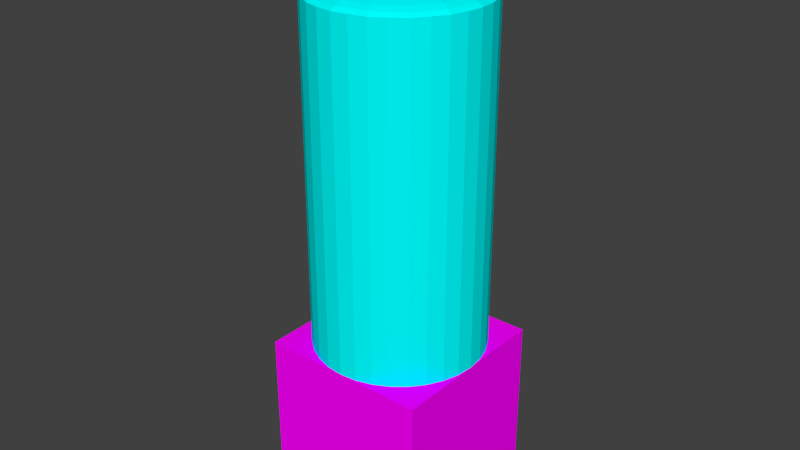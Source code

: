 # Source: tank-small.blend  (saved by Blender 2.69.0; exported with 4.5.12 LTS)
import bpy
from mathutils import Matrix  # noqa: F401  (used for matrix-valued properties, if any)

bpy.ops.wm.read_factory_settings(use_empty=True)
scene = bpy.context.scene
scene.name = 'Scene'

# ---- collections
col_collection_1 = bpy.data.collections.new('Collection 1'); scene.collection.children.link(col_collection_1)

# ---- images (referenced by path relative to the original .blend; pixels are not part of the script)
import os
ASSET_DIR = os.environ.get("B2B_ASSET_DIR", "")  # directory of the original .blend (textures are referenced by path, not embedded)
HERE = os.path.dirname(os.path.abspath(__file__))  # packed textures are extracted next to this script under _unpacked/

def load_image(name, relpath, width, height, colorspace="sRGB"):
    """Load a texture the original file referenced (path relative to the .blend, or extracted next to this script)."""
    p = next((c for c in (os.path.join(HERE, relpath), os.path.join(ASSET_DIR, relpath)) if relpath and os.path.exists(c)), "")
    if p:
        img = bpy.data.images.load(p, check_existing=True)
        img.name = name
    else:  # same state as the original file: an image datablock whose file is absent (Cycles renders it pink)
        img = bpy.data.images.new(name, width, height)
        img.source = "FILE"
        img.filepath = "//" + (relpath or name)
    img.colorspace_settings.name = colorspace
    return img
img_metal_smooth_silver_png_001 = load_image('metal-smooth-silver.png.001', 'metal-smooth-silver.png', 1024, 1024, 'sRGB')
img_metal_smooth_dark_png_001 = load_image('metal-smooth-dark.png.001', 'metal-smooth-dark.png', 1024, 1024, 'sRGB')
img_cement_regolith_png_001 = load_image('cement-regolith.png.001', 'cement-regolith.png', 1024, 1024, 'sRGB')

# ---- materials (node trees are filled in below, after node groups)
mat_metal_smooth_silver = bpy.data.materials.new('metal-smooth-silver')
mat_metal_smooth_silver.alpha_threshold = 0.0
mat_metal_smooth_silver.roughness = 0.5
mat_metal_smooth_silver.line_color = (0.0, 0.0, 0.0, 1.0)
mat_metal_smooth_dark = bpy.data.materials.new('metal-smooth-dark')
mat_metal_smooth_dark.alpha_threshold = 0.0
mat_metal_smooth_dark.roughness = 0.5
mat_metal_smooth_dark.line_color = (0.0, 0.0, 0.0, 1.0)
mat_cyan = bpy.data.materials.new('cyan')
mat_cyan.alpha_threshold = 0.0
mat_cyan.roughness = 0.5
mat_cyan.line_color = (0.0, 0.0, 0.0, 1.0)
mat_cement_regolith = bpy.data.materials.new('cement-regolith')
mat_cement_regolith.alpha_threshold = 0.0
mat_cement_regolith.roughness = 0.5
mat_cement_regolith.line_color = (0.0, 0.0, 0.0, 1.0)

# ---- material node trees
mat_metal_smooth_silver.use_nodes = True; mat_metal_smooth_silver.node_tree.nodes.clear()
_N = mat_metal_smooth_silver.node_tree.nodes; _L = mat_metal_smooth_silver.node_tree.links
n0 = _N.new('ShaderNodeOutputMaterial'); n0.name = 'Material Output'; n0.location = (300, 300)
n1 = _N.new('ShaderNodeBsdfDiffuse'); n1.name = 'Diffuse BSDF'; n1.location = (10, 300)
n2 = _N.new('ShaderNodeTexImage'); n2.name = 'Image Texture'; n2.location = (-176, 288)
n2.width = 140
n2.image = img_metal_smooth_silver_png_001
_L.new(n1.outputs[0], n0.inputs[0])
_L.new(n2.outputs[0], n1.inputs[0])
n0.is_active_output = True
mat_metal_smooth_dark.use_nodes = True; mat_metal_smooth_dark.node_tree.nodes.clear()
_N = mat_metal_smooth_dark.node_tree.nodes; _L = mat_metal_smooth_dark.node_tree.links
n0 = _N.new('ShaderNodeOutputMaterial'); n0.name = 'Material Output'; n0.location = (300, 300)
n1 = _N.new('ShaderNodeBsdfDiffuse'); n1.name = 'Diffuse BSDF'; n1.location = (10, 300)
n2 = _N.new('ShaderNodeTexImage'); n2.name = 'Image Texture'; n2.location = (-185, 291)
n2.width = 140
n2.image = img_metal_smooth_dark_png_001
_L.new(n1.outputs[0], n0.inputs[0])
_L.new(n2.outputs[0], n1.inputs[0])
n0.is_active_output = True
mat_cyan.use_nodes = True; mat_cyan.node_tree.nodes.clear()
_N = mat_cyan.node_tree.nodes; _L = mat_cyan.node_tree.links
n0 = _N.new('ShaderNodeOutputMaterial'); n0.name = 'Material Output'; n0.location = (300, 300)
n1 = _N.new('ShaderNodeBsdfDiffuse'); n1.name = 'Diffuse BSDF'; n1.location = (10, 300)
n1.inputs[0].default_value = (0.0, 1.0, 1.0, 1.0)
_L.new(n1.outputs[0], n0.inputs[0])
n0.is_active_output = True
mat_cement_regolith.use_nodes = True; mat_cement_regolith.node_tree.nodes.clear()
_N = mat_cement_regolith.node_tree.nodes; _L = mat_cement_regolith.node_tree.links
n0 = _N.new('ShaderNodeOutputMaterial'); n0.name = 'Material Output'; n0.location = (300, 300)
n1 = _N.new('ShaderNodeBsdfDiffuse'); n1.name = 'Diffuse BSDF'; n1.location = (10, 300)
n2 = _N.new('ShaderNodeTexImage'); n2.name = 'Image Texture'; n2.location = (-195, 287)
n2.width = 140
n2.image = img_cement_regolith_png_001
_L.new(n1.outputs[0], n0.inputs[0])
_L.new(n2.outputs[0], n1.inputs[0])
n0.is_active_output = True

# ---- world
world_world = bpy.data.worlds.new('World'); scene.world = world_world
world_world.color = (0.05088, 0.05088, 0.05088)
world_world.use_sun_shadow = False
world_world.sun_shadow_jitter_overblur = 0.0
world_world.cycles.sampling_method = 'MANUAL'
world_world.cycles.sample_map_resolution = 256

# ---- meshes
me_cube = bpy.data.meshes.new('Cube')
me_cube.from_pydata([], [], [])
me_cube.use_remesh_preserve_volume = False
me_cube.use_remesh_preserve_attributes = False
me_cube.use_mirror_vertex_groups = False
me_cube.update()
me_cylinder_015 = bpy.data.meshes.new('Cylinder.015')
me_cylinder_015.from_pydata([(2.333, 1.0, -8.219), (2.333, 1.0, -6.219), (3.199, 0.5, -8.219), (3.199, 0.5, -6.219), (3.199, -0.5, -8.219), (3.199, -0.5, -6.219), (2.333, -1.0, -8.219), (2.333, -1.0, -6.219), (1.467, -0.5, -8.219), (1.467, -0.5, -6.219), (1.467, 0.5, -8.219), (1.467, 0.5, -6.219), (2.341, 0.694, -6.549), (2.341, 0.694, -1.744), (2.607, 0.6412, -6.549), (2.607, 0.6412, -1.744), (2.832, 0.4907, -6.549), (2.832, 0.4907, -1.744), (2.982, 0.2656, -6.549), (2.982, 0.2656, -1.744), (3.035, -2.255e-08, -6.549), (3.035, -2.255e-08, -1.744), (2.982, -0.2656, -6.549), (2.982, -0.2656, -1.744), (2.832, -0.4907, -6.549), (2.832, -0.4907, -1.744), (2.607, -0.6412, -6.549), (2.607, -0.6412, -1.744), (2.341, -0.694, -6.549), (2.341, -0.694, -1.744), (2.076, -0.6412, -6.549), (2.076, -0.6412, -1.744), (1.85, -0.4907, -6.549), (1.85, -0.4907, -1.744), (1.7, -0.2656, -6.549), (1.7, -0.2656, -1.744), (1.647, 1.606e-08, -6.549), (1.647, 1.606e-08, -1.744), (1.7, 0.2656, -6.549), (1.7, 0.2656, -1.744), (1.85, 0.4907, -6.549), (1.85, 0.4907, -1.744), (2.076, 0.6412, -6.549), (2.076, 0.6412, -1.744), (0.2688, 0.694, 10.01), (0.2688, 0.694, 0.4018), (0.003212, 0.6412, 10.01), (0.003212, 0.6412, 0.4018), (-0.2219, 0.4907, 10.01), (-0.2219, 0.4907, 0.4018), (-0.3724, 0.2656, 10.01), (-0.3724, 0.2656, 0.4018), (-0.4252, -2.255e-08, 10.01), (-0.4252, -2.255e-08, 0.4018), (-0.3724, -0.2656, 10.01), (-0.3724, -0.2656, 0.4018), (-0.2219, -0.4907, 10.01), (-0.2219, -0.4907, 0.4018), (0.003212, -0.6412, 10.01), (0.003212, -0.6412, 0.4018), (0.2688, -0.694, 10.01), (0.2688, -0.694, 0.4018), (0.5344, -0.6412, 10.01), (0.5344, -0.6412, 0.4018), (0.7595, -0.4907, 10.01), (0.7595, -0.4907, 0.4018), (0.91, -0.2656, 10.01), (0.91, -0.2656, 0.4018), (0.9628, 1.606e-08, 10.01), (0.9628, 1.606e-08, 0.4018), (0.91, 0.2656, 10.01), (0.91, 0.2656, 0.4018), (0.7595, 0.4907, 10.01), (0.7595, 0.4907, 0.4018), (0.5344, 0.6412, 10.01), (0.5344, 0.6412, 0.4018), (0.2771, 1.0, 11.82), (0.2771, 1.0, 9.597), (-0.5889, 0.5, 11.82), (-0.5889, 0.5, 9.597), (-0.5889, -0.5, 11.82), (-0.5889, -0.5, 9.597), (0.2771, -1.0, 11.82), (0.2771, -1.0, 9.597), (1.143, -0.5, 11.82), (1.143, -0.5, 9.597), (1.143, 0.5, 11.82), (1.143, 0.5, 9.597), (0.2007, 0.8698, -0.5657), (3.68, 0.8698, -0.5657), (0.2007, 0.8036, -1.846), (3.68, 0.8036, -1.846), (0.2007, 0.6151, -2.932), (3.68, 0.6151, -2.932), (0.2007, 0.3329, -3.658), (3.68, 0.3329, -3.658), (0.2007, -3.024e-08, -3.912), (3.68, -3.024e-08, -3.912), (0.2007, -0.3329, -3.658), (3.68, -0.3329, -3.658), (0.2007, -0.6151, -2.932), (3.68, -0.6151, -2.932), (0.2007, -0.8036, -1.846), (3.68, -0.8036, -1.846), (0.2007, -0.8698, -0.5657), (3.68, -0.8698, -0.5657), (0.2007, -0.8036, 0.7151), (3.68, -0.8036, 0.7151), (0.2007, -0.6151, 1.801), (3.68, -0.6151, 1.801), (0.2007, -0.3329, 2.526), (3.68, -0.3329, 2.526), (0.2007, 1.815e-08, 2.781), (3.68, 1.815e-08, 2.781), (0.2007, 0.3329, 2.526), (3.68, 0.3329, 2.526), (0.2007, 0.6151, 1.801), (3.68, 0.6151, 1.801), (0.2007, 0.8036, 0.7151), (3.68, 0.8036, 0.7151), (3.961, 1.101, -0.5657), (3.961, 1.017, -2.186), (3.961, 0.7782, -3.56), (3.961, 0.4212, -4.478), (3.961, -4.073e-08, -4.8), (3.961, -0.4212, -4.478), (3.961, -0.7782, -3.56), (3.961, -1.017, -2.186), (3.961, -1.101, -0.5657), (3.961, -1.017, 1.055), (3.961, -0.7782, 2.429), (3.961, -0.4212, 3.347), (3.961, 2.05e-08, 3.669), (3.961, 0.4212, 3.347), (3.961, 0.7782, 2.429), (3.961, 1.017, 1.055), (4.725, 1.101, -0.5657), (4.725, 1.017, -2.186), (4.725, 0.7782, -3.56), (4.725, 0.4212, -4.478), (4.725, -4.073e-08, -4.8), (4.725, -0.4212, -4.478), (4.725, -0.7782, -3.56), (4.725, -1.017, -2.186), (4.725, -1.101, -0.5657), (4.725, -1.017, 1.055), (4.725, -0.7782, 2.429), (4.725, -0.4212, 3.347), (4.725, 2.05e-08, 3.669), (4.725, 0.4212, 3.347), (4.725, 0.7782, 2.429), (4.725, 1.017, 1.055), (-2.238, 2.497, -0.5657), (-1.239, 2.497, -0.5657), (-2.238, 2.449, -2.44), (-1.239, 2.449, -2.44), (-2.238, 2.307, -4.242), (-1.239, 2.307, -4.242), (-2.238, 2.076, -5.903), (-1.239, 2.076, -5.903), (-2.238, 1.765, -7.358), (-1.239, 1.765, -7.358), (-2.238, 1.387, -8.553), (-1.239, 1.387, -8.553), (-2.238, 0.9555, -9.441), (-1.239, 0.9555, -9.441), (-2.238, 0.4871, -9.988), (-1.239, 0.4871, -9.988), (-2.238, 1.963e-07, -10.17), (-1.239, 1.963e-07, -10.17), (-2.238, -0.4871, -9.988), (-1.239, -0.4871, -9.988), (-2.238, -0.9555, -9.441), (-1.239, -0.9555, -9.441), (-2.238, -1.387, -8.553), (-1.239, -1.387, -8.553), (-2.238, -1.765, -7.358), (-1.239, -1.765, -7.358), (-2.238, -2.076, -5.903), (-1.239, -2.076, -5.903), (-2.238, -2.307, -4.242), (-1.239, -2.307, -4.242), (-2.238, -2.449, -2.44), (-1.239, -2.449, -2.44), (-2.238, -2.497, -0.5657), (-1.239, -2.497, -0.5657), (-2.238, -2.449, 1.308), (-1.239, -2.449, 1.308), (-2.238, -2.307, 3.111), (-1.239, -2.307, 3.111), (-2.238, -2.076, 4.771), (-1.239, -2.076, 4.771), (-2.238, -1.765, 6.227), (-1.239, -1.765, 6.227), (-2.238, -1.387, 7.422), (-1.239, -1.387, 7.422), (-2.238, -0.9555, 8.31), (-1.239, -0.9555, 8.31), (-2.238, -0.4871, 8.856), (-1.239, -0.4871, 8.856), (-2.238, 2.419e-06, 9.041), (-1.239, 2.419e-06, 9.041), (-2.238, 0.4871, 8.856), (-1.239, 0.4871, 8.856), (-2.238, 0.9555, 8.31), (-1.239, 0.9555, 8.31), (-2.238, 1.387, 7.422), (-1.239, 1.387, 7.422), (-2.238, 1.765, 6.227), (-1.239, 1.765, 6.227), (-2.238, 2.076, 4.771), (-1.239, 2.076, 4.771), (-2.238, 2.307, 3.111), (-1.239, 2.307, 3.111), (-2.238, 2.449, 1.308), (-1.239, 2.449, 1.308), (-1.239, 0.8739, -5.369), (0.1443, 0.8739, -5.369), (0.1443, -0.8739, -5.369), (-1.239, -0.8739, -5.369), (-1.239, -0.6053, -5.369), (-1.239, 0.8512, -5.369), (-1.239, -0.4871, -5.369), (-1.239, 0.4871, -5.369), (-1.239, -0.123, -5.369), (-1.239, 7.519e-07, -5.369), (-1.239, 0.3689, -5.369), (0.1443, 1.139, -4.947), (-1.239, 0.9555, -5.239), (-1.239, 1.139, -4.947), (0.4092, 0.8739, -4.947), (0.4092, -0.8739, -4.947), (0.1443, -1.139, -4.947), (-1.239, -1.139, -4.947), (-1.239, -0.9555, -5.239), (-1.239, -1.068, -5.06), (0.3877, 1.117, -4.864), (-1.239, 1.248, -3.928), (0.1443, 1.248, -3.928), (0.5189, 0.8739, -3.928), (0.5189, -0.8739, -3.928), (0.3877, -1.117, -4.864), (-1.239, -1.248, -3.928), (0.1443, -1.248, -3.928), (-1.239, 1.248, -3.133), (-1.239, 1.248, 2.797), (0.1443, 1.248, 2.797), (0.5189, -0.8739, 2.797), (0.5189, 0.8739, 2.797), (-1.239, -1.248, 2.002), (0.1443, -1.248, 2.797), (-1.239, -1.248, 2.797), (0.4092, 1.139, -3.928), (-1.239, 1.139, 3.816), (0.1443, 1.139, 3.816), (0.4092, 1.139, 2.797), (0.4092, -1.139, -3.928), (0.4092, -1.139, 2.797), (0.4092, -0.8739, 3.816), (0.4092, 0.8739, 3.816), (-1.239, -1.139, 3.816), (0.1443, -1.139, 3.816), (0.1443, 0.8739, 4.238), (-1.239, 0.9555, 4.108), (-1.239, 0.8739, 4.238), (-1.239, 1.068, 3.929), (0.3877, 1.117, 3.733), (0.3877, -1.117, 3.733), (0.1443, -0.8739, 4.238), (-1.239, -0.9555, 4.108), (-1.239, -0.8739, 4.238), (-1.239, 0.6053, 4.238), (-1.239, -0.8512, 4.238), (-1.239, -0.4871, 4.238), (-1.239, 0.4871, 4.238), (-1.239, 0.123, 4.238), (-1.239, 1.863e-06, 4.238), (-1.239, -0.3689, 4.238)], [], [(0, 1, 3, 2), (2, 3, 5, 4), (4, 5, 7, 6), (6, 7, 9, 8), (3, 1, 11, 9, 7, 5), (10, 11, 1, 0), (8, 9, 11, 10), (0, 2, 4, 6, 8, 10), (12, 13, 15, 14), (14, 15, 17, 16), (16, 17, 19, 18), (18, 19, 21, 20), (20, 21, 23, 22), (22, 23, 25, 24), (24, 25, 27, 26), (26, 27, 29, 28), (28, 29, 31, 30), (30, 31, 33, 32), (32, 33, 35, 34), (34, 35, 37, 36), (36, 37, 39, 38), (38, 39, 41, 40), (15, 13, 43, 41, 39, 37, 35, 33, 31, 29, 27, 25, 23, 21, 19, 17), (42, 43, 13, 12), (40, 41, 43, 42), (12, 14, 16, 18, 20, 22, 24, 26, 28, 30, 32, 34, 36, 38, 40, 42), (44, 45, 47, 46), (46, 47, 49, 48), (48, 49, 51, 50), (50, 51, 53, 52), (52, 53, 55, 54), (54, 55, 57, 56), (56, 57, 59, 58), (58, 59, 61, 60), (60, 61, 63, 62), (62, 63, 65, 64), (64, 65, 67, 66), (66, 67, 69, 68), (68, 69, 71, 70), (70, 71, 73, 72), (47, 45, 75, 73, 71, 69, 67, 65, 63, 61, 59, 57, 55, 53, 51, 49), (74, 75, 45, 44), (72, 73, 75, 74), (44, 46, 48, 50, 52, 54, 56, 58, 60, 62, 64, 66, 68, 70, 72, 74), (76, 77, 79, 78), (78, 79, 81, 80), (80, 81, 83, 82), (82, 83, 85, 84), (79, 77, 87, 85, 83, 81), (86, 87, 77, 76), (84, 85, 87, 86), (76, 78, 80, 82, 84, 86), (88, 89, 91, 90), (90, 91, 93, 92), (92, 93, 95, 94), (94, 95, 97, 96), (96, 97, 99, 98), (98, 99, 101, 100), (100, 101, 103, 102), (102, 103, 105, 104), (104, 105, 107, 106), (106, 107, 109, 108), (108, 109, 111, 110), (110, 111, 113, 112), (112, 113, 115, 114), (114, 115, 117, 116), (89, 119, 135, 120), (118, 119, 89, 88), (116, 117, 119, 118), (88, 90, 92, 94, 96, 98, 100, 102, 104, 106, 108, 110, 112, 114, 116, 118), (120, 135, 151, 136), (105, 103, 127, 128), (113, 111, 131, 132), (97, 95, 123, 124), (111, 109, 130, 131), (95, 93, 122, 123), (119, 117, 134, 135), (103, 101, 126, 127), (101, 99, 125, 126), (109, 107, 129, 130), (93, 91, 121, 122), (91, 89, 120, 121), (117, 115, 133, 134), (115, 113, 132, 133), (99, 97, 124, 125), (107, 105, 128, 129), (137, 136, 151, 150, 149, 148, 147, 146, 145, 144, 143, 142, 141, 140, 139, 138), (132, 131, 147, 148), (128, 127, 143, 144), (124, 123, 139, 140), (125, 124, 140, 141), (121, 120, 136, 137), (133, 132, 148, 149), (129, 128, 144, 145), (130, 129, 145, 146), (126, 125, 141, 142), (122, 121, 137, 138), (134, 133, 149, 150), (135, 134, 150, 151), (131, 130, 146, 147), (127, 126, 142, 143), (123, 122, 138, 139), (152, 153, 155, 154), (154, 155, 157, 156), (156, 157, 159, 158), (158, 159, 161, 160), (160, 161, 163, 162), (162, 163, 165, 164), (164, 165, 167, 166), (166, 167, 169, 168), (168, 169, 171, 170), (170, 171, 173, 172), (172, 173, 175, 174), (174, 175, 177, 176), (176, 177, 179, 178), (178, 179, 181, 180), (180, 181, 183, 182), (182, 183, 185, 184), (184, 185, 187, 186), (186, 187, 189, 188), (188, 189, 191, 190), (190, 191, 193, 192), (192, 193, 195, 194), (194, 195, 197, 196), (196, 197, 199, 198), (198, 199, 201, 200), (200, 201, 203, 202), (202, 203, 205, 204), (204, 205, 207, 206), (206, 207, 209, 208), (208, 209, 211, 210), (210, 211, 213, 212), (155, 153, 215, 213, 211, 209, 207, 205, 203, 201, 199, 197, 195, 193, 191, 189, 187, 185, 183, 181, 179, 177, 175, 173, 171, 169, 167, 165, 163, 161, 159, 157), (214, 215, 153, 152), (212, 213, 215, 214), (152, 154, 156, 158, 160, 162, 164, 166, 168, 170, 172, 174, 176, 178, 180, 182, 184, 186, 188, 190, 192, 194, 196, 198, 200, 202, 204, 206, 208, 210, 212, 214), (218, 226, 223, 221), (218, 222, 224, 225), (218, 225, 226), (218, 219, 220, 222), (216, 217, 218, 221), (239, 248, 247, 240), (238, 237, 244, 246), (244, 245, 246), (250, 251, 249, 243), (249, 242, 243), (268, 261, 267, 258), (250, 257, 267, 261), (247, 258, 267, 257), (262, 259, 266, 254), (248, 255, 266, 259), (246, 254, 266, 255), (238, 252, 236, 227), (239, 230, 236, 252), (217, 227, 236, 230), (218, 231, 241, 232), (240, 256, 241, 231), (243, 232, 241, 256), (250, 261, 260, 251), (268, 270, 269, 260), (260, 261, 268), (248, 259, 258, 247), (259, 262, 268, 258), (254, 246, 245, 253), (265, 263, 262, 253), (263, 264, 262), (262, 254, 253), (239, 252, 255, 248), (252, 238, 246, 255), (216, 228, 227, 217), (228, 229, 227), (238, 227, 229, 237), (240, 231, 230, 239), (231, 218, 217, 230), (232, 243, 242, 233), (235, 234, 218, 233), (234, 219, 218), (218, 232, 233), (247, 257, 256, 240), (257, 250, 243, 256), (262, 277, 273, 272), (262, 274, 275, 276), (262, 264, 271, 274), (270, 268, 262, 272), (262, 276, 277), (265, 253, 245, 244), (265, 244, 237, 263), (237, 229, 228, 263), (228, 216, 221, 264), (264, 263, 228), (221, 271, 264), (271, 221, 223, 274), (274, 223, 226, 275), (275, 226, 225, 276), (276, 225, 224, 277), (277, 224, 222, 273), (273, 222, 220, 272), (269, 270, 272, 219), (219, 234, 269), (272, 220, 219), (251, 234, 235, 249), (251, 260, 269, 234), (235, 233, 242, 249)])
me_cylinder_015.materials.append(mat_metal_smooth_silver)
me_cylinder_015.use_remesh_preserve_volume = False
me_cylinder_015.use_remesh_preserve_attributes = False
me_cylinder_015.use_mirror_vertex_groups = False
me_cylinder_015.update()
me_cylinder_009 = bpy.data.meshes.new('Cylinder.009')
me_cylinder_009.from_pydata([(-7.768e-09, 1.0, -1.0), (-7.768e-09, 1.0, 1.0), (0.866, 0.5, -1.0), (0.866, 0.5, 1.0), (0.866, -0.5, -1.0), (0.866, -0.5, 1.0), (-9.519e-08, -1.0, -1.0), (-9.519e-08, -1.0, 1.0), (-0.866, -0.5, -1.0), (-0.866, -0.5, 1.0), (-0.866, 0.5, -1.0), (-0.866, 0.5, 1.0)], [], [(0, 1, 3, 2), (2, 3, 5, 4), (4, 5, 7, 6), (6, 7, 9, 8), (3, 1, 11, 9, 7, 5), (10, 11, 1, 0), (8, 9, 11, 10), (0, 2, 4, 6, 8, 10)])
me_cylinder_009.materials.append(mat_metal_smooth_dark)
me_cylinder_009.use_remesh_preserve_volume = False
me_cylinder_009.use_remesh_preserve_attributes = False
me_cylinder_009.use_mirror_vertex_groups = False
me_cylinder_009.update()
me_cylinder_002 = bpy.data.meshes.new('Cylinder.002')
me_cylinder_002.from_pydata([(-0.1989, -3.533e-08, 0.932), (-0.3902, -3.533e-08, 0.9262), (-0.5664, -3.533e-08, 0.9167), (-0.721, -3.533e-08, 0.9041), (-0.8477, -3.533e-08, 0.8886), (-0.942, -3.533e-08, 0.871), (-1.0, -3.533e-08, 0.8518), (-0.1838, 0.07612, 0.932), (-0.3605, 0.1493, 0.9262), (-0.5233, 0.2168, 0.9167), (-0.6661, 0.2759, 0.9041), (-0.7832, 0.3244, 0.8886), (-0.8703, 0.3605, 0.871), (-0.9239, 0.3827, 0.8518), (-0.1407, 0.1407, 0.932), (-0.2759, 0.2759, 0.9262), (-0.4005, 0.4005, 0.9167), (-0.5098, 0.5098, 0.9041), (-0.5994, 0.5994, 0.8886), (-0.6661, 0.6661, 0.871), (-0.7071, 0.7071, 0.8518), (-0.07612, 0.1838, 0.932), (-0.1493, 0.3605, 0.9262), (-0.2168, 0.5233, 0.9167), (-0.2759, 0.6661, 0.9041), (-0.3244, 0.7832, 0.8886), (-0.3605, 0.8703, 0.871), (-0.3827, 0.9239, 0.8518), (3.117e-07, 0.1989, 0.932), (3.094e-07, 0.3902, 0.9262), (3.315e-07, 0.5664, 0.9167), (3.31e-07, 0.721, 0.9041), (3.11e-07, 0.8478, 0.8886), (3.4e-07, 0.942, 0.871), (3.356e-07, 1.0, 0.8518), (0.07612, 0.1838, 0.932), (0.1493, 0.3605, 0.9262), (0.2168, 0.5233, 0.9167), (0.2759, 0.6661, 0.9041), (0.3244, 0.7832, 0.8886), (0.3605, 0.8703, 0.871), (0.3827, 0.9239, 0.8518), (0.1407, 0.1407, 0.932), (0.2759, 0.2759, 0.9262), (0.4005, 0.4005, 0.9167), (0.5098, 0.5098, 0.9041), (0.5995, 0.5994, 0.8886), (0.6661, 0.6661, 0.871), (0.7071, 0.7071, 0.8518), (0.1838, 0.07612, 0.932), (0.3605, 0.1493, 0.9262), (0.5233, 0.2168, 0.9167), (0.6661, 0.2759, 0.9041), (0.7832, 0.3244, 0.8886), (0.8703, 0.3605, 0.871), (0.9239, 0.3827, 0.8518), (0.1989, -3.751e-08, 0.932), (0.3902, -3.883e-08, 0.9262), (0.5664, -8.663e-08, 0.9167), (0.721, -7.209e-08, 0.9041), (0.8478, -5.685e-08, 0.8886), (0.942, -5.785e-08, 0.871), (1.0, -5.824e-08, 0.8518), (0.1838, -0.07612, 0.932), (0.3605, -0.1493, 0.9262), (0.5233, -0.2168, 0.9167), (0.6661, -0.2759, 0.9041), (0.7832, -0.3244, 0.8886), (0.8703, -0.3605, 0.871), (0.9239, -0.3827, 0.8518), (0.1407, -0.1407, 0.932), (0.2759, -0.2759, 0.9262), (0.4005, -0.4005, 0.9167), (0.5098, -0.5098, 0.9041), (0.5995, -0.5994, 0.8886), (0.6661, -0.6661, 0.871), (0.7071, -0.7071, 0.8518), (0.07612, -0.1838, 0.932), (0.1493, -0.3605, 0.9262), (0.2168, -0.5233, 0.9167), (0.2759, -0.6661, 0.9041), (0.3244, -0.7832, 0.8886), (0.3605, -0.8703, 0.871), (0.3827, -0.9239, 0.8518), (3.147e-07, -0.1989, 0.932), (3.063e-07, -0.3902, 0.9262), (2.445e-07, -0.5664, 0.9167), (2.823e-07, -0.721, 0.9041), (2.181e-07, -0.8478, 0.8886), (2.685e-07, -0.942, 0.871), (2.681e-07, -1.0, 0.8518), (-0.07612, -0.1838, 0.932), (-0.1493, -0.3605, 0.9262), (-0.2168, -0.5233, 0.9167), (-0.2759, -0.6661, 0.9041), (-0.3244, -0.7832, 0.8886), (-0.3605, -0.8703, 0.871), (-0.3827, -0.9239, 0.8518), (7.47e-08, -2.702e-07, 0.9339), (-0.1407, -0.1407, 0.932), (-0.2759, -0.2759, 0.9262), (-0.4005, -0.4005, 0.9167), (-0.5098, -0.5098, 0.9041), (-0.5994, -0.5994, 0.8886), (-0.6661, -0.6661, 0.871), (-0.7071, -0.7071, 0.8518), (-0.1838, -0.07612, 0.932), (-0.3605, -0.1493, 0.9262), (-0.5233, -0.2168, 0.9167), (-0.6661, -0.2759, 0.9041), (-0.7832, -0.3244, 0.8886), (-0.8703, -0.3605, 0.871), (-0.9239, -0.3827, 0.8518), (-2.261e-08, 1.0, -1.149), (-2.261e-08, 1.0, 0.8514), (0.1951, 0.9808, -1.149), (0.1951, 0.9808, 0.8514), (0.3827, 0.9239, -1.149), (0.3827, 0.9239, 0.8514), (0.5556, 0.8315, -1.149), (0.5556, 0.8315, 0.8514), (0.7071, 0.7071, -1.149), (0.7071, 0.7071, 0.8514), (0.8315, 0.5556, -1.149), (0.8315, 0.5556, 0.8514), (0.9239, 0.3827, -1.149), (0.9239, 0.3827, 0.8514), (0.9808, 0.1951, -1.149), (0.9808, 0.1951, 0.8514), (1.0, 4.017e-08, -1.149), (1.0, 4.017e-08, 0.8514), (0.9808, -0.1951, -1.149), (0.9808, -0.1951, 0.8514), (0.9239, -0.3827, -1.149), (0.9239, -0.3827, 0.8514), (0.8315, -0.5556, -1.149), (0.8315, -0.5556, 0.8514), (0.7071, -0.7071, -1.149), (0.7071, -0.7071, 0.8514), (0.5556, -0.8315, -1.149), (0.5556, -0.8315, 0.8514), (0.3827, -0.9239, -1.149), (0.3827, -0.9239, 0.8514), (0.1951, -0.9808, -1.149), (0.1951, -0.9808, 0.8514), (-3.484e-07, -1.0, -1.149), (-3.484e-07, -1.0, 0.8514), (-0.1951, -0.9808, -1.149), (-0.1951, -0.9808, 0.8514), (-0.3827, -0.9239, -1.149), (-0.3827, -0.9239, 0.8514), (-0.5556, -0.8315, -1.149), (-0.5556, -0.8315, 0.8514), (-0.7071, -0.7071, -1.149), (-0.7071, -0.7071, 0.8514), (-0.8315, -0.5556, -1.149), (-0.8315, -0.5556, 0.8514), (-0.9239, -0.3827, -1.149), (-0.9239, -0.3827, 0.8514), (-0.9808, -0.1951, -1.149), (-0.9808, -0.1951, 0.8514), (-1.0, 9.303e-07, -1.149), (-1.0, 9.303e-07, 0.8514), (-0.9808, 0.1951, -1.149), (-0.9808, 0.1951, 0.8514), (-0.9239, 0.3827, -1.149), (-0.9239, 0.3827, 0.8514), (-0.8315, 0.5556, -1.149), (-0.8315, 0.5556, 0.8514), (-0.7071, 0.7071, -1.149), (-0.7071, 0.7071, 0.8514), (-0.5556, 0.8315, -1.149), (-0.5556, 0.8315, 0.8514), (-0.3827, 0.9239, -1.149), (-0.3827, 0.9239, 0.8514), (-0.1951, 0.9808, -1.149), (-0.1951, 0.9808, 0.8514)], [], [(4, 3, 10, 11), (5, 4, 11, 12), (1, 0, 7, 8), (6, 5, 12, 13), (2, 1, 8, 9), (3, 2, 9, 10), (11, 10, 17, 18), (12, 11, 18, 19), (8, 7, 14, 15), (13, 12, 19, 20), (9, 8, 15, 16), (10, 9, 16, 17), (17, 16, 23, 24), (18, 17, 24, 25), (15, 14, 21, 22), (19, 18, 25, 26), (20, 19, 26, 27), (16, 15, 22, 23), (27, 26, 33, 34), (23, 22, 29, 30), (24, 23, 30, 31), (25, 24, 31, 32), (26, 25, 32, 33), (22, 21, 28, 29), (33, 32, 39, 40), (29, 28, 35, 36), (34, 33, 40, 41), (30, 29, 36, 37), (31, 30, 37, 38), (32, 31, 38, 39), (39, 38, 45, 46), (40, 39, 46, 47), (36, 35, 42, 43), (37, 36, 43, 44), (41, 40, 47, 48), (38, 37, 44, 45), (45, 44, 51, 52), (46, 45, 52, 53), (47, 46, 53, 54), (43, 42, 49, 50), (48, 47, 54, 55), (44, 43, 50, 51), (55, 54, 61, 62), (51, 50, 57, 58), (52, 51, 58, 59), (53, 52, 59, 60), (50, 49, 56, 57), (54, 53, 60, 61), (61, 60, 67, 68), (57, 56, 63, 64), (62, 61, 68, 69), (58, 57, 64, 65), (59, 58, 65, 66), (60, 59, 66, 67), (67, 66, 73, 74), (68, 67, 74, 75), (64, 63, 70, 71), (69, 68, 75, 76), (65, 64, 71, 72), (66, 65, 72, 73), (73, 72, 79, 80), (74, 73, 80, 81), (75, 74, 81, 82), (71, 70, 77, 78), (72, 71, 78, 79), (76, 75, 82, 83), (83, 82, 89, 90), (79, 78, 85, 86), (80, 79, 86, 87), (81, 80, 87, 88), (82, 81, 88, 89), (78, 77, 84, 85), (85, 84, 91, 92), (89, 88, 95, 96), (90, 89, 96, 97), (86, 85, 92, 93), (87, 86, 93, 94), (88, 87, 94, 95), (95, 94, 102, 103), (96, 95, 103, 104), (92, 91, 99, 100), (97, 96, 104, 105), (93, 92, 100, 101), (94, 93, 101, 102), (102, 101, 108, 109), (103, 102, 109, 110), (104, 103, 110, 111), (100, 99, 106, 107), (105, 104, 111, 112), (101, 100, 107, 108), (0, 98, 7), (7, 98, 14), (14, 98, 21), (21, 98, 28), (28, 98, 35), (35, 98, 42), (42, 98, 49), (49, 98, 56), (56, 98, 63), (63, 98, 70), (70, 98, 77), (77, 98, 84), (84, 98, 91), (91, 98, 99), (99, 98, 106), (108, 107, 1, 2), (112, 111, 5, 6), (109, 108, 2, 3), (110, 109, 3, 4), (106, 98, 0), (111, 110, 4, 5), (107, 106, 0, 1), (113, 114, 116, 115), (115, 116, 118, 117), (117, 118, 120, 119), (119, 120, 122, 121), (121, 122, 124, 123), (123, 124, 126, 125), (125, 126, 128, 127), (127, 128, 130, 129), (129, 130, 132, 131), (131, 132, 134, 133), (133, 134, 136, 135), (135, 136, 138, 137), (137, 138, 140, 139), (139, 140, 142, 141), (141, 142, 144, 143), (143, 144, 146, 145), (145, 146, 148, 147), (147, 148, 150, 149), (149, 150, 152, 151), (151, 152, 154, 153), (153, 154, 156, 155), (155, 156, 158, 157), (157, 158, 160, 159), (159, 160, 162, 161), (161, 162, 164, 163), (163, 164, 166, 165), (165, 166, 168, 167), (167, 168, 170, 169), (169, 170, 172, 171), (171, 172, 174, 173), (116, 114, 176, 174, 172, 170, 168, 166, 164, 162, 160, 158, 156, 154, 152, 150, 148, 146, 144, 142, 140, 138, 136, 134, 132, 130, 128, 126, 124, 122, 120, 118), (175, 176, 114, 113), (173, 174, 176, 175), (113, 115, 117, 119, 121, 123, 125, 127, 129, 131, 133, 135, 137, 139, 141, 143, 145, 147, 149, 151, 153, 155, 157, 159, 161, 163, 165, 167, 169, 171, 173, 175)])
me_cylinder_002.materials.append(mat_cyan)
me_cylinder_002.use_remesh_preserve_volume = False
me_cylinder_002.use_remesh_preserve_attributes = False
me_cylinder_002.use_mirror_vertex_groups = False
me_cylinder_002.update()
me_cube_001 = bpy.data.meshes.new('Cube.001')
me_cube_001.from_pydata([(-1.0, -1.0, -1.0), (-1.0, 1.0, -1.0), (1.0, 1.0, -1.0), (1.0, -1.0, -1.0), (-1.0, -1.0, 1.0), (-1.0, 1.0, 1.0), (1.0, 1.0, 1.0), (1.0, -1.0, 1.0)], [], [(4, 5, 1, 0), (5, 6, 2, 1), (6, 7, 3, 2), (7, 4, 0, 3), (0, 1, 2, 3), (7, 6, 5, 4)])
_uv = me_cube_001.uv_layers.new(name='UVMap')
_uv.uv.foreach_set('vector', [0.6667, 0.3333, 0.3333, 0.3333, 0.3333, 0.0, 0.6667, 0.0, 0.0, 0.3333, 0.0, 0.0, 0.3333, 0.0, 0.3333, 0.3333, 0.0, 0.6667, 0.0, 0.3333, 0.3333, 0.3333, 0.3333, 0.6667, 0.3333, 0.6667, 0.3333, 0.3333, 0.6667, 0.3333, 0.6667, 0.6667, 1.0, 0.6667, 1.0, 1.0, 0.6667, 1.0, 0.6667, 0.6667, 0.3333, 1.0, 0.3333, 0.6667, 0.6667, 0.6667, 0.6667, 1.0])
me_cube_001.materials.append(mat_cement_regolith)
me_cube_001.use_remesh_preserve_volume = False
me_cube_001.use_remesh_preserve_attributes = False
me_cube_001.use_mirror_vertex_groups = False
me_cube_001.update()

# ---- objects
ob_tank_small = bpy.data.objects.new('tank-small', me_cube)
ob_valve = bpy.data.objects.new('valve', me_cylinder_015)
ob_valve_top = bpy.data.objects.new('valve top', me_cylinder_009)
ob_tank = bpy.data.objects.new('tank', me_cylinder_002)
ob_base = bpy.data.objects.new('base', me_cube_001)

# ---- transforms, parenting, visibility, modifiers, constraints
ob_tank_small.location = (0.0, 0.0, 0.0)
ob_tank_small.lineart.crease_threshold = 0.0
ob_valve.parent = ob_tank_small
ob_valve.location = (-0.01299, -6.877e-10, 4.409)
ob_valve.rotation_euler = (-0.0, 4.712, 0.0)
ob_valve.scale = (0.08838, 0.08838, 0.02297)
ob_valve.lineart.crease_threshold = 0.0
ob_valve_top.parent = ob_tank_small
ob_valve_top.location = (1e-09, -5.63e-10, 4.86)
ob_valve_top.scale = (0.1288, 0.1288, 0.05151)
ob_valve_top.lineart.crease_threshold = 0.0
ob_tank.parent = ob_tank_small
ob_tank.location = (2.261e-08, 3.533e-08, 2.379)
ob_tank.scale = (1.0, 1.0, 2.0)
ob_tank.lineart.crease_threshold = 0.0
ob_base.parent = ob_tank_small
ob_base.location = (0.0, 0.0, -0.9185)
ob_base.lineart.crease_threshold = 0.0

# ---- collection membership
col_collection_1.objects.link(ob_tank_small)
col_collection_1.objects.link(ob_valve)
col_collection_1.objects.link(ob_valve_top)
col_collection_1.objects.link(ob_tank)
col_collection_1.objects.link(ob_base)

# ---- scene / render settings (as saved in the file)
scene.frame_start = 1; scene.frame_end = 250; scene.frame_set(1)
scene.render.engine = 'CYCLES'
scene.render.image_settings.compression = 90
scene.render.resolution_percentage = 50
scene.render.dither_intensity = 0.0
scene.cycles.use_denoising = False
scene.cycles.samples = 10
scene.cycles.sampling_pattern = 'TABULATED_SOBOL'
scene.cycles.light_sampling_threshold = 0.0
scene.cycles.use_adaptive_sampling = False
scene.cycles.use_light_tree = False
scene.cycles.blur_glossy = 0.0
scene.cycles.volume_bounces = 1
scene.cycles.pixel_filter_type = 'GAUSSIAN'
scene.cycles.sample_clamp_indirect = 0.0
scene.view_settings.view_transform = 'Standard'
bpy.context.view_layer.update()

# ---- added for rendering (the .blend has no active camera and no usable light): camera, sun
cam_auto = bpy.data.cameras.new('AutoCamera')
cam_auto.lens = 50.0
cam_auto.sensor_width = 36.0
cam_auto.clip_end = 1000.0
ob_auto_camera = bpy.data.objects.new('AutoCamera', cam_auto)
scene.collection.objects.link(ob_auto_camera)
ob_auto_camera.location = (6.83971, -8.20765, 6.96827)
ob_auto_camera.rotation_euler = (1.09748, -7.21219e-08, 0.694738)
scene.camera = ob_auto_camera
light_auto_sun = bpy.data.lights.new('AutoSun', 'SUN')
light_auto_sun.energy = 3.0
light_auto_sun.angle = 0.0523599
ob_auto_sun = bpy.data.objects.new('AutoSun', light_auto_sun)
scene.collection.objects.link(ob_auto_sun)
ob_auto_sun.rotation_euler = (0.872665, 0.174533, 0.523599)
bpy.context.view_layer.update()
